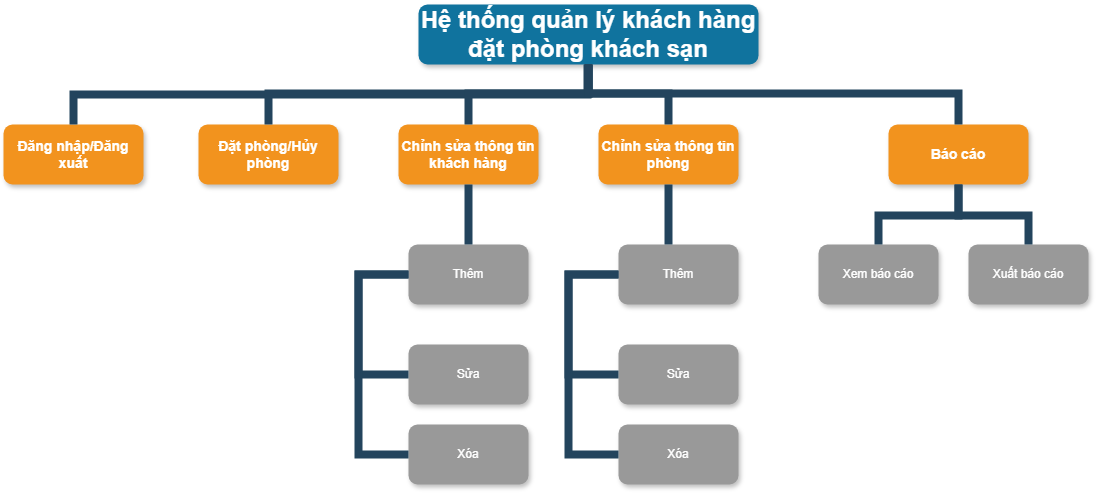

The diagram above was exported from draw.io. Its source (the exported page's mxGraphModel, read from the mxfile embedded in the PNG):
<mxGraphModel dx="1764" dy="1020" grid="1" gridSize="10" guides="1" tooltips="1" connect="1" arrows="1" fold="1" page="1" pageScale="1" pageWidth="1169" pageHeight="826" background="none" math="0" shadow="0">
  <root>
    <mxCell id="0" />
    <mxCell id="1" parent="0" />
    <mxCell id="2" value="Hệ thống quản lý khách hàng đặt phòng khách sạn" style="whiteSpace=wrap;rounded=1;shadow=1;fillColor=#10739E;strokeColor=none;fontColor=#FFFFFF;fontStyle=1;fontSize=24" parent="1" vertex="1">
      <mxGeometry x="445" y="20" width="340" height="60" as="geometry" />
    </mxCell>
    <mxCell id="3" value="Đăng nhập/Đăng xuất" style="whiteSpace=wrap;rounded=1;fillColor=#F2931E;strokeColor=none;shadow=1;fontColor=#FFFFFF;fontStyle=1;fontSize=14" parent="1" vertex="1">
      <mxGeometry x="30" y="139.9999999999998" width="140" height="60" as="geometry" />
    </mxCell>
    <mxCell id="4" value="Đặt phòng/Hủy phòng" style="whiteSpace=wrap;rounded=1;fillColor=#F2931E;strokeColor=none;shadow=1;fontColor=#FFFFFF;fontStyle=1;fontSize=14" parent="1" vertex="1">
      <mxGeometry x="225" y="139.9999999999998" width="140" height="60" as="geometry" />
    </mxCell>
    <mxCell id="6" value="Chỉnh sửa thông tin khách hàng" style="whiteSpace=wrap;rounded=1;fillColor=#F2931E;strokeColor=none;shadow=1;fontColor=#FFFFFF;fontStyle=1;fontSize=14" parent="1" vertex="1">
      <mxGeometry x="425" y="139.9999999999998" width="140" height="60" as="geometry" />
    </mxCell>
    <mxCell id="7" value="Chỉnh sửa thông tin phòng" style="whiteSpace=wrap;rounded=1;fillColor=#F2931E;strokeColor=none;shadow=1;fontColor=#FFFFFF;fontStyle=1;fontSize=14" parent="1" vertex="1">
      <mxGeometry x="625" y="139.9999999999998" width="140" height="60" as="geometry" />
    </mxCell>
    <mxCell id="8" value="Báo cáo" style="whiteSpace=wrap;rounded=1;fillColor=#F2931E;strokeColor=none;shadow=1;fontColor=#FFFFFF;fontStyle=1;fontSize=14" parent="1" vertex="1">
      <mxGeometry x="915" y="139.9999999999998" width="140" height="60" as="geometry" />
    </mxCell>
    <mxCell id="105" value="" style="edgeStyle=elbowEdgeStyle;elbow=horizontal;rounded=0;fontColor=#000000;endArrow=none;endFill=0;strokeWidth=8;strokeColor=#23445D;" parent="1" target="23" edge="1">
      <mxGeometry width="100" height="100" relative="1" as="geometry">
        <mxPoint x="70" y="330" as="sourcePoint" />
        <mxPoint x="110" y="380" as="targetPoint" />
        <Array as="points">
          <mxPoint x="50" y="380" />
        </Array>
      </mxGeometry>
    </mxCell>
    <mxCell id="106" value="" style="edgeStyle=elbowEdgeStyle;elbow=horizontal;rounded=0;fontColor=#000000;endArrow=none;endFill=0;strokeWidth=8;strokeColor=#23445D;" parent="1" target="24" edge="1">
      <mxGeometry width="100" height="100" relative="1" as="geometry">
        <mxPoint x="70" y="330" as="sourcePoint" />
        <mxPoint x="80" y="440" as="targetPoint" />
        <Array as="points">
          <mxPoint x="50" y="400" />
        </Array>
      </mxGeometry>
    </mxCell>
    <mxCell id="107" value="" style="edgeStyle=elbowEdgeStyle;elbow=horizontal;rounded=0;fontColor=#000000;endArrow=none;endFill=0;strokeWidth=8;strokeColor=#23445D;" parent="1" target="27" edge="1">
      <mxGeometry width="100" height="100" relative="1" as="geometry">
        <mxPoint x="70" y="330" as="sourcePoint" />
        <mxPoint x="80" y="440" as="targetPoint" />
        <Array as="points">
          <mxPoint x="50" y="540" />
        </Array>
      </mxGeometry>
    </mxCell>
    <mxCell id="109" value="" style="edgeStyle=elbowEdgeStyle;elbow=horizontal;rounded=0;fontColor=#000000;endArrow=none;endFill=0;strokeWidth=8;strokeColor=#23445D;" parent="1" target="26" edge="1">
      <mxGeometry width="100" height="100" relative="1" as="geometry">
        <mxPoint x="70" y="330" as="sourcePoint" />
        <mxPoint x="100" y="460" as="targetPoint" />
        <Array as="points">
          <mxPoint x="50" y="410" />
        </Array>
      </mxGeometry>
    </mxCell>
    <mxCell id="110" value="" style="edgeStyle=elbowEdgeStyle;elbow=horizontal;rounded=0;fontColor=#000000;endArrow=none;endFill=0;strokeWidth=8;strokeColor=#23445D;" parent="1" target="25" edge="1">
      <mxGeometry width="100" height="100" relative="1" as="geometry">
        <mxPoint x="70" y="330" as="sourcePoint" />
        <mxPoint x="110" y="470" as="targetPoint" />
        <Array as="points">
          <mxPoint x="50" y="430" />
        </Array>
      </mxGeometry>
    </mxCell>
    <mxCell id="118" value="" style="edgeStyle=elbowEdgeStyle;elbow=horizontal;rounded=0;fontColor=#000000;endArrow=none;endFill=0;strokeWidth=8;strokeColor=#23445D;" parent="1" target="45" edge="1">
      <mxGeometry width="100" height="100" relative="1" as="geometry">
        <mxPoint x="439.9999999999998" y="330.0000000000001" as="sourcePoint" />
        <mxPoint x="429.99999999999955" y="430" as="targetPoint" />
        <Array as="points">
          <mxPoint x="420" y="380" />
        </Array>
      </mxGeometry>
    </mxCell>
    <mxCell id="119" value="" style="edgeStyle=elbowEdgeStyle;elbow=horizontal;rounded=0;fontColor=#000000;endArrow=none;endFill=0;strokeWidth=8;strokeColor=#23445D;" parent="1" target="46" edge="1">
      <mxGeometry width="100" height="100" relative="1" as="geometry">
        <mxPoint x="439.9999999999998" y="330.0000000000001" as="sourcePoint" />
        <mxPoint x="429.9999999999998" y="510" as="targetPoint" />
        <Array as="points">
          <mxPoint x="420" y="420" />
        </Array>
      </mxGeometry>
    </mxCell>
    <mxCell id="120" value="" style="edgeStyle=elbowEdgeStyle;elbow=horizontal;rounded=0;fontColor=#000000;endArrow=none;endFill=0;strokeWidth=8;strokeColor=#23445D;" parent="1" target="49" edge="1">
      <mxGeometry width="100" height="100" relative="1" as="geometry">
        <mxPoint x="439.9999999999998" y="330.0000000000001" as="sourcePoint" />
        <mxPoint x="430" y="750" as="targetPoint" />
        <Array as="points">
          <mxPoint x="420" y="550" />
        </Array>
      </mxGeometry>
    </mxCell>
    <mxCell id="121" value="" style="edgeStyle=elbowEdgeStyle;elbow=horizontal;rounded=0;fontColor=#000000;endArrow=none;endFill=0;strokeWidth=8;strokeColor=#23445D;" parent="1" target="48" edge="1">
      <mxGeometry width="100" height="100" relative="1" as="geometry">
        <mxPoint x="439.9999999999998" y="330.0000000000001" as="sourcePoint" />
        <mxPoint x="430" y="670" as="targetPoint" />
        <Array as="points">
          <mxPoint x="420" y="500" />
        </Array>
      </mxGeometry>
    </mxCell>
    <mxCell id="122" value="" style="edgeStyle=elbowEdgeStyle;elbow=horizontal;rounded=0;fontColor=#000000;endArrow=none;endFill=0;strokeWidth=8;strokeColor=#23445D;" parent="1" target="47" edge="1">
      <mxGeometry width="100" height="100" relative="1" as="geometry">
        <mxPoint x="439.9999999999998" y="330.0000000000001" as="sourcePoint" />
        <mxPoint x="429.9999999999998" y="590" as="targetPoint" />
        <Array as="points">
          <mxPoint x="420" y="470" />
        </Array>
      </mxGeometry>
    </mxCell>
    <mxCell id="133" value="Thêm" style="whiteSpace=wrap;rounded=1;fillColor=#999999;strokeColor=none;shadow=1;fontColor=#FFFFFF;" parent="1" vertex="1">
      <mxGeometry x="434.9999999999998" y="260.0000000000001" width="120" height="60" as="geometry" />
    </mxCell>
    <mxCell id="135" value="Sửa" style="whiteSpace=wrap;rounded=1;fillColor=#999999;strokeColor=none;shadow=1;fontColor=#FFFFFF;fontStyle=0" parent="1" vertex="1">
      <mxGeometry x="434.9999999999998" y="360.0000000000001" width="120" height="60" as="geometry" />
    </mxCell>
    <mxCell id="136" value="Xóa" style="whiteSpace=wrap;rounded=1;fillColor=#999999;strokeColor=none;shadow=1;fontColor=#FFFFFF;fontStyle=0" parent="1" vertex="1">
      <mxGeometry x="434.9999999999999" y="440.0000000000001" width="120" height="60" as="geometry" />
    </mxCell>
    <mxCell id="145" value="" style="edgeStyle=elbowEdgeStyle;elbow=horizontal;rounded=0;fontColor=#000000;endArrow=none;endFill=0;strokeWidth=8;strokeColor=#23445D;" parent="1" source="133" target="135" edge="1">
      <mxGeometry width="100" height="100" relative="1" as="geometry">
        <mxPoint x="335" y="290.00000000000045" as="sourcePoint" />
        <mxPoint x="344.99999999999955" y="390" as="targetPoint" />
        <Array as="points">
          <mxPoint x="385" y="350" />
        </Array>
      </mxGeometry>
    </mxCell>
    <mxCell id="146" value="" style="edgeStyle=elbowEdgeStyle;elbow=horizontal;rounded=0;fontColor=#000000;endArrow=none;endFill=0;strokeWidth=8;strokeColor=#23445D;" parent="1" source="133" target="136" edge="1">
      <mxGeometry width="100" height="100" relative="1" as="geometry">
        <mxPoint x="345" y="290" as="sourcePoint" />
        <mxPoint x="344.9999999999998" y="470" as="targetPoint" />
        <Array as="points">
          <mxPoint x="385" y="390" />
        </Array>
      </mxGeometry>
    </mxCell>
    <mxCell id="150" value="" style="edgeStyle=elbowEdgeStyle;elbow=horizontal;rounded=0;fontColor=#000000;endArrow=none;endFill=0;strokeWidth=8;strokeColor=#23445D;" parent="1" target="140" edge="1">
      <mxGeometry width="100" height="100" relative="1" as="geometry">
        <mxPoint x="1010" y="330.0000000000001" as="sourcePoint" />
        <mxPoint x="989.9999999999995" y="430" as="targetPoint" />
        <Array as="points">
          <mxPoint x="990" y="380" />
        </Array>
      </mxGeometry>
    </mxCell>
    <mxCell id="151" value="" style="edgeStyle=elbowEdgeStyle;elbow=horizontal;rounded=0;fontColor=#000000;endArrow=none;endFill=0;strokeWidth=8;strokeColor=#23445D;" parent="1" target="141" edge="1">
      <mxGeometry width="100" height="100" relative="1" as="geometry">
        <mxPoint x="1010" y="330.0000000000001" as="sourcePoint" />
        <mxPoint x="989.9999999999998" y="510" as="targetPoint" />
        <Array as="points">
          <mxPoint x="990" y="420" />
        </Array>
      </mxGeometry>
    </mxCell>
    <mxCell id="154" value="" style="edgeStyle=elbowEdgeStyle;elbow=horizontal;rounded=0;fontColor=#000000;endArrow=none;endFill=0;strokeWidth=8;strokeColor=#23445D;" parent="1" target="142" edge="1">
      <mxGeometry width="100" height="100" relative="1" as="geometry">
        <mxPoint x="1010" y="330.0000000000001" as="sourcePoint" />
        <mxPoint x="989.9999999999998" y="590" as="targetPoint" />
        <Array as="points">
          <mxPoint x="990" y="470" />
        </Array>
      </mxGeometry>
    </mxCell>
    <mxCell id="177" value="Xem báo cáo" style="whiteSpace=wrap;rounded=1;fillColor=#999999;strokeColor=none;shadow=1;fontColor=#FFFFFF;" parent="1" vertex="1">
      <mxGeometry x="844.9999999999998" y="259.9999999999999" width="120" height="60" as="geometry" />
    </mxCell>
    <mxCell id="178" value="Xuất báo cáo" style="whiteSpace=wrap;rounded=1;fillColor=#999999;strokeColor=none;shadow=1;fontColor=#FFFFFF;" parent="1" vertex="1">
      <mxGeometry x="994.9999999999998" y="259.9999999999999" width="120" height="60" as="geometry" />
    </mxCell>
    <mxCell id="221" value="" style="edgeStyle=elbowEdgeStyle;elbow=vertical;rounded=0;fontColor=#000000;endArrow=none;endFill=0;strokeWidth=8;strokeColor=#23445D;" parent="1" source="6" target="133" edge="1">
      <mxGeometry width="100" height="100" relative="1" as="geometry">
        <mxPoint x="225" y="240" as="sourcePoint" />
        <mxPoint x="325" y="140" as="targetPoint" />
      </mxGeometry>
    </mxCell>
    <mxCell id="225" value="" style="edgeStyle=elbowEdgeStyle;elbow=vertical;rounded=0;fontColor=#000000;endArrow=none;endFill=0;strokeWidth=8;strokeColor=#23445D;" parent="1" source="8" target="177" edge="1">
      <mxGeometry width="100" height="100" relative="1" as="geometry">
        <mxPoint x="995" y="260" as="sourcePoint" />
        <mxPoint x="1095" y="160" as="targetPoint" />
      </mxGeometry>
    </mxCell>
    <mxCell id="226" value="" style="edgeStyle=elbowEdgeStyle;elbow=vertical;rounded=0;fontColor=#000000;endArrow=none;endFill=0;strokeWidth=8;strokeColor=#23445D;" parent="1" source="8" target="178" edge="1">
      <mxGeometry width="100" height="100" relative="1" as="geometry">
        <mxPoint x="1225" y="260" as="sourcePoint" />
        <mxPoint x="1325" y="160" as="targetPoint" />
      </mxGeometry>
    </mxCell>
    <mxCell id="229" value="" style="edgeStyle=elbowEdgeStyle;elbow=vertical;rounded=0;fontColor=#000000;endArrow=none;endFill=0;strokeWidth=8;strokeColor=#23445D;entryX=0.5;entryY=0;entryDx=0;entryDy=0;" parent="1" target="3" edge="1">
      <mxGeometry width="100" height="100" relative="1" as="geometry">
        <mxPoint x="614" y="80" as="sourcePoint" />
        <mxPoint x="-126" y="129.99999999999977" as="targetPoint" />
        <Array as="points">
          <mxPoint x="245" y="110" />
        </Array>
      </mxGeometry>
    </mxCell>
    <mxCell id="230" value="" style="edgeStyle=elbowEdgeStyle;elbow=vertical;rounded=0;fontColor=#000000;endArrow=none;endFill=0;strokeWidth=8;strokeColor=#23445D;" parent="1" source="2" target="4" edge="1">
      <mxGeometry width="100" height="100" relative="1" as="geometry">
        <mxPoint x="745" y="80" as="sourcePoint" />
        <mxPoint x="175" y="139.99999999999977" as="targetPoint" />
      </mxGeometry>
    </mxCell>
    <mxCell id="231" value="" style="edgeStyle=elbowEdgeStyle;elbow=vertical;rounded=0;fontColor=#000000;endArrow=none;endFill=0;strokeWidth=8;strokeColor=#23445D;" parent="1" source="2" target="6" edge="1">
      <mxGeometry width="100" height="100" relative="1" as="geometry">
        <mxPoint x="5" y="130" as="sourcePoint" />
        <mxPoint x="105" y="30" as="targetPoint" />
      </mxGeometry>
    </mxCell>
    <mxCell id="232" value="" style="edgeStyle=elbowEdgeStyle;elbow=vertical;rounded=0;fontColor=#000000;endArrow=none;endFill=0;strokeWidth=8;strokeColor=#23445D;" parent="1" source="2" target="7" edge="1">
      <mxGeometry width="100" height="100" relative="1" as="geometry">
        <mxPoint x="15" y="140" as="sourcePoint" />
        <mxPoint x="115" y="40" as="targetPoint" />
      </mxGeometry>
    </mxCell>
    <mxCell id="233" value="" style="edgeStyle=elbowEdgeStyle;elbow=vertical;rounded=0;fontColor=#000000;endArrow=none;endFill=0;strokeWidth=8;strokeColor=#23445D;" parent="1" source="2" target="8" edge="1">
      <mxGeometry width="100" height="100" relative="1" as="geometry">
        <mxPoint x="25" y="150" as="sourcePoint" />
        <mxPoint x="125" y="50" as="targetPoint" />
      </mxGeometry>
    </mxCell>
    <mxCell id="qo5SBhA8ocFOM9j8vaFm-237" value="Thêm" style="whiteSpace=wrap;rounded=1;fillColor=#999999;strokeColor=none;shadow=1;fontColor=#FFFFFF;" vertex="1" parent="1">
      <mxGeometry x="644.9999999999998" y="260.0000000000001" width="120" height="60" as="geometry" />
    </mxCell>
    <mxCell id="qo5SBhA8ocFOM9j8vaFm-238" value="Sửa" style="whiteSpace=wrap;rounded=1;fillColor=#999999;strokeColor=none;shadow=1;fontColor=#FFFFFF;fontStyle=0" vertex="1" parent="1">
      <mxGeometry x="644.9999999999998" y="360.0000000000001" width="120" height="60" as="geometry" />
    </mxCell>
    <mxCell id="qo5SBhA8ocFOM9j8vaFm-239" value="Xóa" style="whiteSpace=wrap;rounded=1;fillColor=#999999;strokeColor=none;shadow=1;fontColor=#FFFFFF;fontStyle=0" vertex="1" parent="1">
      <mxGeometry x="645" y="440.0000000000001" width="120" height="60" as="geometry" />
    </mxCell>
    <mxCell id="qo5SBhA8ocFOM9j8vaFm-240" value="" style="edgeStyle=elbowEdgeStyle;elbow=horizontal;rounded=0;fontColor=#000000;endArrow=none;endFill=0;strokeWidth=8;strokeColor=#23445D;" edge="1" parent="1" source="qo5SBhA8ocFOM9j8vaFm-237" target="qo5SBhA8ocFOM9j8vaFm-238">
      <mxGeometry width="100" height="100" relative="1" as="geometry">
        <mxPoint x="545" y="290.00000000000045" as="sourcePoint" />
        <mxPoint x="554.9999999999995" y="390" as="targetPoint" />
        <Array as="points">
          <mxPoint x="595" y="350" />
        </Array>
      </mxGeometry>
    </mxCell>
    <mxCell id="qo5SBhA8ocFOM9j8vaFm-241" value="" style="edgeStyle=elbowEdgeStyle;elbow=horizontal;rounded=0;fontColor=#000000;endArrow=none;endFill=0;strokeWidth=8;strokeColor=#23445D;" edge="1" parent="1" source="qo5SBhA8ocFOM9j8vaFm-237" target="qo5SBhA8ocFOM9j8vaFm-239">
      <mxGeometry width="100" height="100" relative="1" as="geometry">
        <mxPoint x="555" y="290" as="sourcePoint" />
        <mxPoint x="554.9999999999998" y="470" as="targetPoint" />
        <Array as="points">
          <mxPoint x="595" y="390" />
        </Array>
      </mxGeometry>
    </mxCell>
    <mxCell id="qo5SBhA8ocFOM9j8vaFm-244" value="" style="edgeStyle=elbowEdgeStyle;elbow=vertical;rounded=0;fontColor=#000000;endArrow=none;endFill=0;strokeWidth=8;strokeColor=#23445D;" edge="1" parent="1" source="7" target="qo5SBhA8ocFOM9j8vaFm-237">
      <mxGeometry width="100" height="100" relative="1" as="geometry">
        <mxPoint x="704.55" y="200" as="sourcePoint" />
        <mxPoint x="704.55" y="260" as="targetPoint" />
        <Array as="points">
          <mxPoint x="695" y="240" />
        </Array>
      </mxGeometry>
    </mxCell>
  </root>
</mxGraphModel>